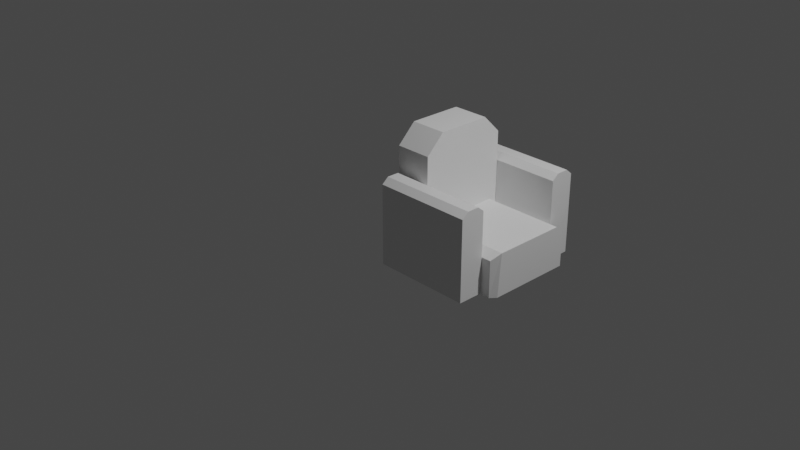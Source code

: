 # Source: lazyboy.blend  (saved by Blender 3.4.6; exported with 4.5.12 LTS)
import bpy
from mathutils import Matrix  # noqa: F401  (used for matrix-valued properties, if any)

bpy.ops.wm.read_factory_settings(use_empty=True)
scene = bpy.context.scene
scene.name = 'Scene'

# ---- collections
col_collection = bpy.data.collections.new('Collection'); scene.collection.children.link(col_collection)

# ---- materials (node trees are filled in below, after node groups)
mat_material = bpy.data.materials.new('Material')
mat_material.alpha_threshold = 0.0
mat_material.use_transparent_shadow = False
mat_material.roughness = 0.5
mat_material.line_color = (0.0, 0.0, 0.0, 1.0)

# ---- material node trees
mat_material.use_nodes = True; mat_material.node_tree.nodes.clear()
_N = mat_material.node_tree.nodes; _L = mat_material.node_tree.links
n0 = _N.new('ShaderNodeOutputMaterial'); n0.name = 'Material Output'; n0.location = (300, 300)
n1 = _N.new('ShaderNodeBsdfPrincipled'); n1.name = 'Principled BSDF'; n1.location = (10, 300)
n1.distribution = 'GGX'
n1.subsurface_method = 'RANDOM_WALK_SKIN'
n1.inputs[3].default_value = 1.45
n1.inputs[27].default_value = (0.0, 0.0, 0.0, 1.0)
n1.inputs[28].default_value = 1.0
_L.new(n1.outputs[0], n0.inputs[0])
n0.is_active_output = True

# ---- world
world_world = bpy.data.worlds.new('World'); scene.world = world_world
world_world.use_nodes = True; world_world.node_tree.nodes.clear()
_N = world_world.node_tree.nodes; _L = world_world.node_tree.links
n0 = _N.new('ShaderNodeOutputWorld'); n0.name = 'World Output'; n0.location = (300, 300)
n1 = _N.new('ShaderNodeBackground'); n1.name = 'Background'; n1.location = (10, 300)
n1.inputs[0].default_value = (0.05088, 0.05088, 0.05088, 1.0)
_L.new(n1.outputs[0], n0.inputs[0])
n0.is_active_output = True
world_world.color = (0.05088, 0.05088, 0.05088)
world_world.use_sun_shadow = False
world_world.sun_shadow_jitter_overblur = 0.0

# ---- cameras
cam_camera = bpy.data.cameras.new('Camera')
cam_camera.clip_end = 100.0
cam_camera.ortho_scale = 7.314

# ---- lights
light_light = bpy.data.lights.new('Light', 'POINT')
light_light.transmission_factor = 0.0
light_light.energy = 1000.0
light_light.shadow_soft_size = 0.1
light_light.shadow_maximum_resolution = 0.006
light_light.use_absolute_resolution = True

# ---- meshes
me_cube = bpy.data.meshes.new('Cube')
me_cube.from_pydata([(0.4, 0.0, 0.8), (0.4, 0.0, 0.0), (0.0, 0.0, 0.8), (0.0, 0.0, 0.0), (0.0, 0.8022, 0.0), (0.0, 0.1985, 0.0), (0.4, 0.7962, 1.0), (0.4, 0.2015, 1.0), (0.0, 0.2015, 1.0), (0.0, 0.7962, 1.0), (0.4, 0.1034, 0.06675), (0.4, 0.9072, 0.06675), (0.0, 1.0, 0.0), (0.4, 1.0, 0.8), (0.0, 1.0, 0.8), (0.4, 1.0, 0.0), (0.06, -0.2795, -0.3926), (0.06, -0.2795, 0.4872), (0.06, 0.0004598, -0.3926), (0.06, 0.0004598, 0.4872), (1.14, -0.2795, -0.3926), (1.14, -0.2795, 0.4872), (1.14, 0.0004598, -0.3926), (1.14, 0.0004598, 0.4872), (0.06, -0.07262, -0.3926), (0.06, -0.2065, -0.3926), (0.06, -0.2065, 0.5474), (0.06, -0.07262, 0.5474), (1.14, -0.2065, -0.3926), (1.14, -0.07262, -0.3926), (1.14, -0.07262, 0.5474), (1.14, -0.2065, 0.5474), (0.0, 0.1985, -0.4), (0.0, 0.0, -0.4), (0.4, 0.0, -0.4), (0.0, 1.0, -0.4), (0.0, 0.8022, -0.4), (0.4, 0.064, -0.4), (0.4, 0.935, -0.4), (0.4, 1.0, -0.4), (1.248, 0.0, 0.0), (1.3, 0.1025, 0.06675), (1.3, 0.9072, 0.06675), (1.3, 1.0, 0.0), (1.3, 1.0, -0.4), (1.248, 0.0, -0.4), (1.3, 0.064, -0.4), (1.3, 0.935, -0.4), (0.06, 1.002, -0.4), (0.06, 1.002, 0.4797), (0.06, 1.282, -0.4), (0.06, 1.282, 0.4797), (1.14, 1.002, -0.4), (1.14, 1.002, 0.4797), (1.14, 1.282, -0.4), (1.14, 1.282, 0.4797), (0.06, 1.209, -0.4), (0.06, 1.075, -0.4), (0.06, 1.075, 0.54), (0.06, 1.209, 0.54), (1.14, 1.075, -0.4), (1.14, 1.209, -0.4), (1.14, 1.209, 0.54), (1.14, 1.075, 0.54)], [], [(7, 8, 2, 0), (1, 0, 2, 3), (4, 12, 35, 36), (10, 7, 0, 1), (15, 13, 6, 11), (11, 6, 7, 10), (3, 2, 8, 5), (5, 8, 9, 4), (13, 14, 9, 6), (6, 9, 8, 7), (4, 9, 14, 12), (15, 12, 14, 13), (39, 15, 43, 44), (24, 27, 19, 18), (18, 19, 23, 22), (28, 31, 21, 20), (20, 21, 17, 16), (25, 28, 20, 16), (31, 26, 17, 21), (23, 19, 27, 30), (30, 27, 26, 31), (18, 22, 29, 24), (24, 29, 28, 25), (22, 23, 30, 29), (29, 30, 31, 28), (16, 17, 26, 25), (25, 26, 27, 24), (32, 37, 34, 33), (35, 39, 38, 36), (36, 38, 37, 32), (3, 5, 32, 33), (5, 4, 36, 32), (1, 3, 33, 34), (11, 10, 41, 42), (15, 11, 42, 43), (12, 15, 39, 35), (41, 40, 45, 46), (43, 42, 47, 44), (42, 41, 46, 47), (34, 37, 46, 45), (37, 38, 47, 46), (38, 39, 44, 47), (1, 34, 45, 40), (10, 1, 40, 41), (56, 59, 51, 50), (50, 51, 55, 54), (60, 63, 53, 52), (52, 53, 49, 48), (57, 60, 52, 48), (63, 58, 49, 53), (55, 51, 59, 62), (62, 59, 58, 63), (50, 54, 61, 56), (56, 61, 60, 57), (54, 55, 62, 61), (61, 62, 63, 60), (48, 49, 58, 57), (57, 58, 59, 56)])
_uv = me_cube.uv_layers.new(name='UVMap')
_uv.uv.foreach_set('vector', [0.625, 0.7, 0.875, 0.7, 0.875, 0.75, 0.625, 0.75, 0.375, 0.75, 0.625, 0.75, 0.625, 1.0, 0.375, 1.0, 0.375, 0.1, 0.375, 0.125, 0.375, 0.125, 0.375, 0.1, 0.375, 0.7, 0.625, 0.7, 0.625, 0.75, 0.375, 0.75, 0.375, 0.625, 0.625, 0.625, 0.625, 0.65, 0.375, 0.65, 0.375, 0.65, 0.625, 0.65, 0.625, 0.7, 0.375, 0.7, 0.375, 0.0, 0.625, 0.0, 0.625, 0.05, 0.375, 0.05, 0.375, 0.05, 0.625, 0.05, 0.625, 0.1, 0.375, 0.1, 0.625, 0.625, 0.875, 0.625, 0.875, 0.65, 0.625, 0.65, 0.625, 0.65, 0.875, 0.65, 0.875, 0.7, 0.625, 0.7, 0.375, 0.1, 0.625, 0.1, 0.625, 0.125, 0.375, 0.125, 0.375, 0.625, 0.375, 0.125, 0.875, 0.625, 0.625, 0.625, 0.375, 0.625, 0.375, 0.625, 0.375, 0.625, 0.375, 0.625, 0.375, 0.1667, 0.625, 0.1667, 0.625, 0.25, 0.375, 0.25, 0.375, 0.25, 0.625, 0.25, 0.625, 0.5, 0.375, 0.5, 0.375, 0.6667, 0.625, 0.6667, 0.625, 0.75, 0.375, 0.75, 0.375, 0.75, 0.625, 0.75, 0.625, 1.0, 0.375, 1.0, 0.125, 0.6667, 0.375, 0.6667, 0.375, 0.75, 0.125, 0.75, 0.625, 0.6667, 0.875, 0.6667, 0.875, 0.75, 0.625, 0.75, 0.625, 0.5, 0.875, 0.5, 0.875, 0.5833, 0.625, 0.5833, 0.625, 0.5833, 0.875, 0.5833, 0.875, 0.6667, 0.625, 0.6667, 0.125, 0.5, 0.375, 0.5, 0.375, 0.5833, 0.125, 0.5833, 0.125, 0.5833, 0.375, 0.5833, 0.375, 0.6667, 0.125, 0.6667, 0.375, 0.5, 0.625, 0.5, 0.625, 0.5833, 0.375, 0.5833, 0.375, 0.5833, 0.625, 0.5833, 0.625, 0.6667, 0.375, 0.6667, 0.375, 0.0, 0.625, 0.0, 0.625, 0.08333, 0.375, 0.08333, 0.375, 0.08333, 0.625, 0.08333, 0.625, 0.1667, 0.375, 0.1667, 0.125, 0.7, 0.375, 0.7, 0.375, 0.75, 0.125, 0.75, 0.125, 0.625, 0.375, 0.625, 0.375, 0.65, 0.125, 0.65, 0.125, 0.65, 0.375, 0.65, 0.375, 0.7, 0.125, 0.7, 0.375, 0.0, 0.375, 0.05, 0.375, 0.05, 0.375, 0.0, 0.375, 0.05, 0.375, 0.1, 0.375, 0.1, 0.375, 0.05, 0.375, 0.75, 0.375, 1.0, 0.375, 1.0, 0.375, 0.75, 0.375, 0.65, 0.375, 0.7, 0.375, 0.7, 0.375, 0.65, 0.375, 0.625, 0.375, 0.65, 0.375, 0.65, 0.375, 0.625, 0.375, 0.125, 0.375, 0.625, 0.375, 0.625, 0.375, 0.125, 0.375, 0.7, 0.375, 0.75, 0.375, 0.75, 0.375, 0.7, 0.375, 0.625, 0.375, 0.65, 0.375, 0.65, 0.375, 0.625, 0.375, 0.65, 0.375, 0.7, 0.375, 0.7, 0.375, 0.65, 0.375, 0.75, 0.375, 0.7, 0.375, 0.7, 0.375, 0.75, 0.375, 0.7, 0.375, 0.65, 0.375, 0.65, 0.375, 0.7, 0.375, 0.65, 0.375, 0.625, 0.375, 0.625, 0.375, 0.65, 0.375, 0.75, 0.375, 0.75, 0.375, 0.75, 0.375, 0.75, 0.375, 0.7, 0.375, 0.75, 0.375, 0.75, 0.375, 0.7, 0.375, 0.1667, 0.625, 0.1667, 0.625, 0.25, 0.375, 0.25, 0.375, 0.25, 0.625, 0.25, 0.625, 0.5, 0.375, 0.5, 0.375, 0.6667, 0.625, 0.6667, 0.625, 0.75, 0.375, 0.75, 0.375, 0.75, 0.625, 0.75, 0.625, 1.0, 0.375, 1.0, 0.125, 0.6667, 0.375, 0.6667, 0.375, 0.75, 0.125, 0.75, 0.625, 0.6667, 0.875, 0.6667, 0.875, 0.75, 0.625, 0.75, 0.625, 0.5, 0.875, 0.5, 0.875, 0.5833, 0.625, 0.5833, 0.625, 0.5833, 0.875, 0.5833, 0.875, 0.6667, 0.625, 0.6667, 0.125, 0.5, 0.375, 0.5, 0.375, 0.5833, 0.125, 0.5833, 0.125, 0.5833, 0.375, 0.5833, 0.375, 0.6667, 0.125, 0.6667, 0.375, 0.5, 0.625, 0.5, 0.625, 0.5833, 0.375, 0.5833, 0.375, 0.5833, 0.625, 0.5833, 0.625, 0.6667, 0.375, 0.6667, 0.375, 0.0, 0.625, 0.0, 0.625, 0.08333, 0.375, 0.08333, 0.375, 0.08333, 0.625, 0.08333, 0.625, 0.1667, 0.375, 0.1667])
me_cube.materials.append(mat_material)
me_cube.use_mirror_vertex_groups = False
me_cube.update()

# ---- objects
ob_cube = bpy.data.objects.new('Cube', me_cube)
ob_light = bpy.data.objects.new('Light', light_light)
ob_camera = bpy.data.objects.new('Camera', cam_camera)

# ---- transforms, parenting, visibility, modifiers, constraints
ob_cube.location = (0.0, 0.0, 0.0)
ob_cube.lock_rotations_4d = False
ob_cube.empty_display_type = 'ARROWS'
ob_cube.lineart.crease_threshold = 0.0
ob_light.location = (4.076, 1.005, 5.904)
ob_light.rotation_euler = (0.6503, 0.05522, 1.866)
ob_light.lock_rotations_4d = False
ob_light.empty_display_type = 'ARROWS'
ob_light.color = (0.0, 0.0, 0.0, 0.0)
ob_light.lineart.crease_threshold = 0.0
ob_camera.location = (7.359, -6.926, 4.958)
ob_camera.rotation_euler = (1.109, 0.0, 0.8149)
ob_camera.lock_rotations_4d = False
ob_camera.empty_display_type = 'ARROWS'
ob_camera.color = (0.0, 0.0, 0.0, 0.0)
ob_camera.display_type = 'WIRE'
ob_camera.lineart.crease_threshold = 0.0

# ---- collection membership
col_collection.objects.link(ob_cube)
col_collection.objects.link(ob_light)
col_collection.objects.link(ob_camera)

# ---- scene / render settings (as saved in the file)
scene.camera = ob_camera
scene.frame_start = 1; scene.frame_end = 250; scene.frame_set(27)
scene.render.engine = 'BLENDER_EEVEE_NEXT'
scene.cycles.sampling_pattern = 'TABULATED_SOBOL'
scene.cycles.use_light_tree = False
scene.view_settings.view_transform = 'Filmic'
bpy.context.view_layer.update()
